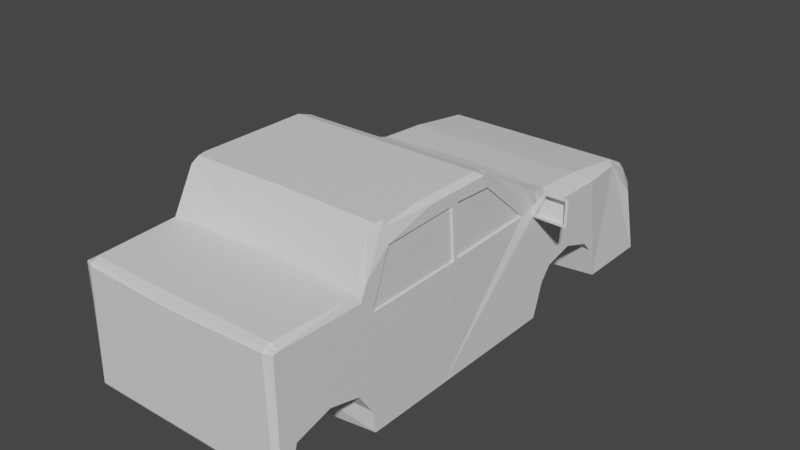 # Source: Sedan.blend  (saved by Blender 3.2.14; exported with 4.5.12 LTS)
import bpy
from mathutils import Matrix  # noqa: F401  (used for matrix-valued properties, if any)

bpy.ops.wm.read_factory_settings(use_empty=True)
scene = bpy.context.scene
scene.name = 'Scene'

# ---- collections
col_collection = bpy.data.collections.new('Collection'); scene.collection.children.link(col_collection)

# ---- materials (node trees are filled in below, after node groups)
mat_material = bpy.data.materials.new('Material')
mat_material.use_backface_culling = True
mat_material.use_transparent_shadow = False

# ---- material node trees
mat_material.use_nodes = True; mat_material.node_tree.nodes.clear()
_N = mat_material.node_tree.nodes; _L = mat_material.node_tree.links
n0 = _N.new('ShaderNodeBsdfPrincipled'); n0.name = 'Principled BSDF'; n0.location = (10, 300)
n0.distribution = 'GGX'
n0.subsurface_method = 'RANDOM_WALK_SKIN'
n0.inputs[3].default_value = 1.45
n0.inputs[27].default_value = (0.0, 0.0, 0.0, 1.0)
n0.inputs[28].default_value = 1.0
n1 = _N.new('ShaderNodeOutputMaterial'); n1.name = 'Material Output'; n1.location = (300, 300)
_L.new(n0.outputs[0], n1.inputs[0])
n1.is_active_output = True

# ---- world
world_world = bpy.data.worlds.new('World'); scene.world = world_world
world_world.use_nodes = True; world_world.node_tree.nodes.clear()
_N = world_world.node_tree.nodes; _L = world_world.node_tree.links
n0 = _N.new('ShaderNodeOutputWorld'); n0.name = 'World Output'; n0.location = (300, 300)
n1 = _N.new('ShaderNodeBackground'); n1.name = 'Background'; n1.location = (10, 300)
n1.inputs[0].default_value = (0.05088, 0.05088, 0.05088, 1.0)
_L.new(n1.outputs[0], n0.inputs[0])
n0.is_active_output = True
world_world.color = (0.05088, 0.05088, 0.05088)
world_world.use_sun_shadow = False
world_world.sun_shadow_jitter_overblur = 0.0

# ---- meshes
me_cube_003 = bpy.data.meshes.new('Cube.003')
me_cube_003.from_pydata([(0.0, -0.576, -1.0), (0.0, -5.045, 3.895), (0.0, 4.471, -1.0), (0.0, 7.064, 5.722), (3.913, 0.1226, -1.0), (3.615, -5.045, 3.895), (3.913, 10.59, 3.146), (3.763, 6.974, 5.652), (3.715, 2.954, 5.837), (0.0, 2.954, 5.837), (0.0, 11.09, 3.95), (0.0, 10.25, -1.0), (3.913, 10.85, 3.119), (3.64, 11.24, 3.835), (0.0, 12.5, 3.671), (0.0, 11.42, -1.0), (3.913, 11.19, -1.0), (3.487, 12.16, 3.671), (0.0, 14.76, 3.549), (0.0, 11.91, 0.757), (3.913, 12.26, 0.7716), (3.487, 14.76, 3.549), (0.0, 15.68, 3.457), (0.0, 14.93, 0.7424), (3.913, 15.35, 0.6406), (3.487, 15.68, 3.444), (0.0, 18.09, 3.19), (0.0, 15.67, -1.0), (3.913, 16.4, -1.0), (3.487, 18.09, 3.19), (0.0, 20.45, 1.806), (0.0, 20.69, -1.0), (3.223, 20.69, -1.0), (2.761, 20.45, 1.806), (0.0, 6.508, 5.837), (3.913, 10.59, 3.536), (0.0, 11.24, 3.835), (3.913, 10.97, 3.238), (0.0, 6.974, 5.652), (3.913, 6.088, 5.663), (3.55, 11.09, 3.95), (0.0, -1.348, 0.6887), (0.0, -0.4359, 4.026), (3.913, -0.8246, 0.6887), (0.0, -2.74, 0.9779), (3.629, 0.1779, 5.663), (3.913, -2.376, 0.9779), (0.0, -4.167, 0.5951), (3.786, -0.7596, 4.026), (0.0, 0.2295, 5.663), (3.913, -4.167, 0.5951), (0.0, -4.657, -1.0), (3.913, -4.657, -1.0), (0.0, -5.195, -0.4456), (3.742, -5.195, -0.4456), (3.715, 6.508, 5.837), (3.913, 4.471, -1.0), (3.913, 6.006, 5.663), (3.913, 10.36, -1.0), (4.38, 10.59, 4.079), (4.045, 10.53, 3.245), (4.28, 10.97, 3.881), (4.28, 10.85, 3.119), (5.132, 10.59, 4.079), (5.132, 10.59, 3.247), (5.233, 10.97, 3.881), (5.233, 10.85, 3.119), (3.829, 9.969, 3.33), (3.913, 7.11, 5.194), (3.913, 5.17, 3.305), (3.913, 5.119, 5.26), (3.75, 9.969, 3.33), (3.834, 5.17, 3.305), (3.834, 7.11, 5.194), (3.834, 5.008, 5.247), (3.913, 4.972, 3.283), (3.913, 4.76, 5.229), (3.913, 0.9489, 5.128), (3.913, 0.03014, 3.23), (3.85, 4.76, 5.229), (3.85, 4.972, 3.283), (3.85, 0.03014, 3.23), (3.85, 0.9489, 5.128), (3.629, 0.5791, 5.837), (3.913, 13.81, 1.048), (0.0, 13.4, 0.9194), (4.341, 10.59, 4.179), (4.341, 10.59, 3.146), (5.233, 10.59, 4.179), (5.233, 10.59, 3.146), (4.138, 10.59, 3.833), (3.913, 15.89, 0.2187), (3.913, 11.72, 0.2622), (3.913, 11.46, 0.6719), (3.913, -0.04961, -0.1557), (3.565, 7.064, 5.722), (3.913, 3.473, 5.663), (3.913, 6.672, 5.663), (0.0, 11.0, 3.88), (0.0, 0.6551, 5.837), (3.913, 6.818, 5.663), (3.756, 7.29, 5.62), (3.729, 17.9, 3.064), (3.913, 20.2, -1.0), (3.913, 14.34, 3.115), (3.913, 12.04, 3.147), (3.913, 15.63, 3.096), (3.913, 19.27, 1.667), (3.565, 20.04, 1.737), (3.913, -5.025, 2.393), (3.753, 0.8074, 5.663), (3.715, 0.9732, 5.837), (3.913, -4.984, -0.663), (3.913, -4.98, 3.804), (3.913, -0.2503, 4.354), (3.914, -5.044, 3.781), (3.812, 0.5553, 5.401), (3.913, -5.039, 3.454), (3.913, -0.6174, 3.765), (3.631, -4.783, 3.971), (0.0, -4.797, 3.97), (3.907, -4.771, 3.815), (0.0, -5.195, 3.658), (3.621, -5.195, 3.784), (3.722, -5.139, 3.782), (3.65, -5.175, 3.782), (3.652, 18.69, 2.747), (3.562, 19.02, 2.75), (3.642, 19.24, 2.408), (3.217, 19.69, 2.445), (3.348, 19.27, 2.746), (3.515, 19.52, 2.439), (3.501, 19.16, 2.755), (2.1, 19.76, 2.389), (2.766, 19.34, 2.69), (0.0, 20.45, 1.796), (1.174, 20.45, 1.806), (0.0, 19.36, 2.667), (0.0, 20.66, 1.102), (0.7949, 20.66, 1.109)], [], [(77, 78, 81, 82), (48, 42, 120, 119), (2, 56, 4, 0), (55, 34, 9, 99, 83, 111, 8), (36, 13, 17, 14), (6, 12, 62, 87), (56, 2, 11, 58), (17, 105, 104, 21), (13, 37, 105, 17), (58, 11, 15, 16), (20, 19, 85, 23, 24, 84), (16, 15, 19, 20, 92), (14, 17, 21, 18), (22, 25, 29, 26), (18, 21, 25, 22), (21, 104, 106, 25), (32, 108, 107), (102, 126, 29), (24, 23, 27, 28, 91), (28, 27, 31, 32, 103), (26, 29, 130, 134, 137), (55, 39, 97), (95, 3, 34, 55), (10, 40, 13, 36), (40, 95, 101, 13), (100, 101, 95, 55), (95, 40, 7), (3, 95, 7, 38), (45, 49, 42, 48), (83, 99, 49, 45), (0, 4, 94, 43, 41), (46, 115, 117, 50), (43, 113, 115, 46), (41, 43, 46, 44), (47, 50, 52, 51), (44, 46, 50, 47), (50, 117, 109, 52), (52, 109, 112), (51, 52, 112, 54, 53), (70, 69, 72, 74), (35, 37, 13, 101, 100), (12, 6, 56, 58), (61, 86, 88, 65), (12, 37, 61, 62), (37, 35, 86, 61), (35, 6, 90, 86), (88, 89, 66, 65), (87, 62, 66, 89), (62, 61, 65, 66), (6, 35, 67), (35, 100, 97, 68, 67), (75, 69, 70), (56, 67, 69), (71, 73, 74, 72), (69, 67, 71, 72), (68, 70, 74, 73), (67, 68, 73, 71), (75, 70, 76), (70, 39, 57, 76), (55, 8, 96, 57), (8, 111, 110, 96), (113, 118, 48, 121), (4, 56, 75, 78), (80, 79, 82, 81), (75, 76, 79, 80), (76, 77, 82, 79), (78, 75, 80, 81), (54, 123, 122, 53), (60, 59, 86, 90, 6, 87), (63, 64, 89, 88), (59, 63, 88, 86), (64, 60, 87, 89), (31, 138, 139, 136, 33, 32), (38, 7, 13, 98), (97, 100, 55), (98, 40, 10, 13), (13, 40, 7), (45, 48, 114, 116), (37, 12, 58), (56, 6, 67), (75, 56, 69), (105, 37, 58, 16, 93), (106, 104, 20, 84, 24), (103, 107, 102, 28), (102, 106, 24, 91, 28), (104, 105, 93, 16, 92, 20), (29, 132, 130), (29, 126, 127), (107, 103, 32), (29, 127, 132), (32, 33, 108), (97, 39, 70, 68), (57, 39, 55), (57, 96, 76), (76, 96, 77), (96, 110, 116, 77), (40, 98, 10), (48, 119, 121), (109, 117, 124, 125), (116, 114, 77), (110, 111, 83, 45), (109, 54, 112), (116, 110, 45), (114, 118, 113, 43, 94, 4, 78, 77), (117, 115, 124), (115, 113, 5), (118, 114, 48), (109, 125, 123, 54), (121, 119, 5, 113), (119, 120, 1, 5), (124, 115, 5), (122, 123, 5, 1), (125, 124, 5), (123, 125, 5), (128, 126, 102), (129, 133, 134, 130), (132, 127, 128, 131), (131, 128, 107, 108), (130, 132, 131, 129), (129, 131, 108, 33), (127, 126, 128), (128, 102, 107), (136, 133, 129, 33), (136, 135, 30), (137, 134, 133, 136, 30), (29, 25, 102), (25, 106, 102), (136, 139, 138, 135)])
_uv = me_cube_003.uv_layers.new(name='UVMap')
_uv.uv.foreach_set('vector', [0.613, 0.7411, 0.3857, 0.7354, 0.3857, 0.7354, 0.613, 0.7411, 0.3676, 0.6902, 0.6176, 0.6845, 0.6176, 0.7445, 0.3676, 0.7444, 0.125, 0.5, 0.375, 0.5, 0.375, 0.75, 0.125, 0.75, 0.3676, 0.5, 0.6176, 0.5, 0.6176, 0.625, 0.6176, 0.6654, 0.3676, 0.672, 0.3676, 0.6642, 0.3676, 0.625, 8.437e-05, 0.0331, 0.7429, 0.01399, 0.7356, 0.1867, 8.437e-05, 0.1867, 0.4641, 0.5, 0.4701, 0.5, 0.4701, 0.5, 0.4641, 0.5, 0.375, 0.5, 0.125, 0.5, 0.125, 0.5, 0.375, 0.5, 0.6203, 0.4945, 0.6165, 0.4816, 0.7018, 0.483, 0.7201, 0.4945, 0.5555, 0.4945, 0.5478, 0.4739, 0.5915, 0.4816, 0.5953, 0.4945, 0.375, 0.5, 0.125, 0.5, 0.125, 0.5, 0.375, 0.5, 0.5135, 0.7773, 0.329, 0.7616, 0.329, 0.8275, 0.329, 0.8955, 0.5135, 0.9141, 0.5135, 0.8457, 0.375, 0.5, 0.125, 0.5, 0.125, 0.5, 0.375, 0.5, 0.375, 0.5, 8.437e-05, 0.1867, 0.7356, 0.1867, 0.7312, 0.5722, 8.437e-05, 0.5722, 8.437e-05, 0.7302, 0.7356, 0.7302, 0.7327, 0.8651, 8.437e-05, 0.8651, 8.437e-05, 0.5722, 0.7009, 0.5722, 0.7053, 0.7302, 8.437e-05, 0.7302, 0.6026, 0.4945, 0.5843, 0.483, 0.6411, 0.4821, 0.6435, 0.4945, 0.5649, 0.3464, 0.5517, 0.4635, 0.5494, 0.4564, 0.6938, 0.4778, 0.6941, 0.4835, 0.6946, 0.4945, 0.5135, 0.4191, 0.329, 0.4236, 0.329, 0.3464, 0.5135, 0.3464, 0.5135, 0.3828, 0.375, 0.5, 0.125, 0.5, 0.125, 0.5, 0.375, 0.5, 0.375, 0.5, 8.437e-05, 0.8651, 0.7012, 0.8651, 0.7012, 0.891, 0.5829, 0.8952, 8.437e-05, 0.8984, 0.5223, 0.6493, 0.5037, 0.6415, 0.5296, 0.6415, 3.692e-05, 0.9638, 3.703e-05, 0.006772, 0.1364, 3.692e-05, 0.1364, 1.0, 0.00488, 8.437e-05, 0.6397, 8.458e-05, 0.6963, 0.01399, 8.437e-05, 0.0331, 0.5068, 0.7412, 0.5135, 0.5428, 0.5135, 0.5539, 0.5135, 0.748, 0.5125, 0.6677, 0.5304, 0.657, 0.5193, 0.6646, 0.4988, 0.6787, 0.6482, 0.5, 0.6482, 0.5, 0.6482, 0.5, 0.03531, 1.883e-05, 0.03531, 1.0, 1.926e-05, 1.0, 1.878e-05, 1.878e-05, 0.3676, 0.6799, 0.6176, 0.6728, 0.6176, 0.6845, 0.3676, 0.6902, 0.3676, 0.672, 0.6176, 0.6654, 0.6176, 0.6728, 0.3676, 0.6799, 0.329, 0.3464, 0.5135, 0.3464, 0.5135, 0.3838, 0.5135, 0.4212, 0.329, 0.4212, 0.1288, 0.434, 0.05379, 0.6377, 0.04953, 0.614, 0.04953, 0.4171, 0.1976, 0.4212, 0.08385, 0.638, 0.0807, 0.6377, 0.1288, 0.434, 0.329, 0.1744, 0.5135, 0.1976, 0.5135, 0.1288, 0.329, 0.1127, 0.125, 0.75, 0.375, 0.75, 0.375, 0.75, 0.125, 0.75, 0.125, 0.75, 0.375, 0.75, 0.375, 0.75, 0.125, 0.75, 0.04953, 0.4171, 0.03529, 0.6056, 0.03118, 0.5466, 0.02781, 0.3464, 0.02781, 0.3464, 0.01153, 0.4681, 0.01333, 0.3614, 0.125, 0.75, 0.375, 0.75, 0.375, 0.75, 0.375, 0.75, 0.125, 0.75, 0.4996, 0.5, 0.4215, 0.5, 0.4215, 0.5, 0.4996, 0.5, 0.6796, 0.5347, 0.6965, 0.5215, 0.7245, 0.5239, 0.5304, 0.657, 0.5125, 0.6677, 0.7148, 0.4868, 0.7031, 0.4881, 0.4321, 0.3464, 0.6929, 0.3464, 0.5238, 0.5, 0.5321, 0.5, 0.5321, 0.5, 0.5238, 0.5, 0.5135, 0.4868, 0.5135, 0.4921, 0.5297, 0.5206, 0.5297, 0.4868, 0.5238, 0.5, 0.5321, 0.5, 0.5321, 0.5, 0.5238, 0.5, 0.5321, 0.5, 0.4981, 0.5, 0.5151, 0.5, 0.5321, 0.5, 0.7031, 0.5338, 0.7031, 0.4881, 0.7148, 0.4868, 0.72, 0.5206, 0.4641, 0.5, 0.4701, 0.5, 0.4701, 0.5, 0.4641, 0.5, 0.4701, 0.5, 0.5238, 0.5, 0.5238, 0.5, 0.4701, 0.5, 0.7031, 0.4881, 0.7031, 0.5053, 0.6756, 0.5006, 0.7031, 0.5053, 0.5361, 0.6383, 0.5296, 0.6415, 0.549, 0.6208, 0.6756, 0.5115, 0.4565, 0.4911, 0.4631, 0.4978, 0.4569, 0.6239, 0.4321, 0.3464, 0.6756, 0.5006, 0.4631, 0.4978, 0.9857, 0.8466, 0.8591, 0.9559, 0.766, 0.9582, 0.7732, 0.8329, 0.4215, 0.5, 0.5052, 0.5, 0.5052, 0.5, 0.4215, 0.5, 0.5135, 0.549, 0.5135, 0.4608, 0.51, 0.4559, 0.51, 0.549, 0.4914, 0.5, 0.5776, 0.5, 0.5776, 0.5, 0.4914, 0.5, 0.4565, 0.4911, 0.4569, 0.6239, 0.4449, 0.6223, 0.4569, 0.6239, 0.5025, 0.6416, 0.5001, 0.6415, 0.4449, 0.6223, 0.5223, 0.6493, 0.3649, 0.6493, 0.3879, 0.6415, 0.5001, 0.6415, 0.3649, 0.6493, 0.2883, 0.6493, 0.2824, 0.6478, 0.3879, 0.6415, 0.1217, 0.6455, 0.233, 0.5963, 0.2258, 0.628, 0.1269, 0.6447, 0.2395, 0.3464, 0.4321, 0.3464, 0.4543, 0.4958, 0.2787, 0.4934, 0.9482, 0.7897, 0.9388, 0.9163, 0.77, 0.9118, 0.7726, 0.7874, 0.383, 0.5163, 0.5832, 0.5911, 0.5832, 0.5911, 0.383, 0.5163, 0.5967, 0.603, 0.613, 0.7411, 0.613, 0.7411, 0.5967, 0.603, 0.3857, 0.7354, 0.383, 0.5163, 0.383, 0.5163, 0.3857, 0.7354, 0.5919, 0.4357, 0.6398, 0.4357, 0.6383, 0.4951, 0.5919, 0.4951, 0.4707, 0.5, 0.5255, 0.5, 0.5321, 0.5, 0.5151, 0.5, 0.4981, 0.5, 0.4641, 0.5, 0.5255, 0.5, 0.4707, 0.5, 0.4641, 0.5, 0.5321, 0.5, 0.5255, 0.5, 0.5255, 0.5, 0.5321, 0.5, 0.5321, 0.5, 0.4707, 0.5, 0.4707, 0.5, 0.4641, 0.5, 0.4641, 0.5, 0.8162, 0.3319, 0.8224, 0.3319, 0.8225, 0.349, 0.8651, 0.3606, 0.8651, 0.3994, 0.8162, 0.3994, 0.0, 0.0, 0.0, 0.0, 0.0, 0.0, 0.0, 0.0, 0.5296, 0.6415, 0.5361, 0.6383, 0.5223, 0.6493, 0.0, 0.0, 0.6397, 8.458e-05, 0.00488, 8.437e-05, 0.0, 0.0, 0.0, 0.0, 0.6482, 0.5, 0.0, 0.0, 0.2575, 0.6493, 0.2258, 0.628, 0.2408, 0.625, 0.2666, 0.6339, 0.6436, 0.254, 0.6383, 0.2487, 0.6165, 0.1083, 0.4321, 0.3464, 0.7031, 0.4881, 0.6756, 0.5006, 0.4565, 0.4911, 0.4321, 0.3464, 0.4631, 0.4978, 0.5915, 0.4816, 0.5478, 0.4739, 0.5003, 0.3464, 0.5522, 0.3464, 0.5738, 0.4205, 0.6411, 0.4821, 0.5843, 0.483, 0.4922, 0.4249, 0.5606, 0.4372, 0.629, 0.4191, 0.5599, 0.3464, 0.5494, 0.4564, 0.5277, 0.4778, 0.5216, 0.3464, 0.6938, 0.4778, 0.6573, 0.4821, 0.6452, 0.4191, 0.6664, 0.3828, 0.6876, 0.3464, 0.7018, 0.483, 0.6165, 0.4816, 0.5987, 0.4205, 0.5772, 0.3464, 0.5935, 0.3857, 0.6097, 0.4249, 0.5285, 0.4945, 0.5327, 0.4889, 0.5334, 0.49, 0.5285, 0.4945, 0.528, 0.4835, 0.5322, 0.4878, 0.5494, 0.4564, 0.5599, 0.3464, 0.5649, 0.3464, 0.5285, 0.4945, 0.5322, 0.4878, 0.5327, 0.4889, 0.5649, 0.3464, 0.5541, 0.4707, 0.5517, 0.4635, 0.5296, 0.6415, 0.5037, 0.6415, 0.4608, 0.6237, 0.549, 0.6208, 0.5001, 0.6415, 0.5025, 0.6416, 0.5223, 0.6493, 0.5001, 0.6415, 0.3879, 0.6415, 0.4449, 0.6223, 0.4449, 0.6223, 0.3879, 0.6415, 0.2761, 0.6179, 0.3879, 0.6415, 0.2824, 0.6478, 0.2666, 0.6339, 0.2761, 0.6179, 0.6397, 8.458e-05, 0.0, 0.0, 0.00488, 8.437e-05, 0.2258, 0.628, 0.1301, 0.6473, 0.1269, 0.6447, 0.03118, 0.5466, 0.03529, 0.6056, 0.03366, 0.6272, 0.03256, 0.6285, 0.2666, 0.6339, 0.2408, 0.625, 0.2761, 0.6179, 0.2824, 0.6478, 0.2883, 0.6493, 0.273, 0.6493, 0.2575, 0.6493, 0.01153, 0.4681, 0.003985, 0.371, 0.01333, 0.3614, 0.2666, 0.6339, 0.2824, 0.6478, 0.2575, 0.6493, 0.2408, 0.625, 0.233, 0.5963, 0.1217, 0.6455, 0.1501, 0.5736, 0.1799, 0.4978, 0.2395, 0.3464, 0.2787, 0.4934, 0.2761, 0.6179, 0.04953, 0.614, 0.05379, 0.6377, 0.04953, 0.6367, 0.0807, 0.6377, 0.08385, 0.638, 0.07796, 0.6493, 0.233, 0.5963, 0.2408, 0.625, 0.2258, 0.628, 0.01153, 0.4681, 0.004862, 0.5179, 0.003985, 0.5181, 0.003985, 0.371, 0.1269, 0.6447, 0.1301, 0.6473, 0.1203, 0.6493, 0.1217, 0.6455, 0.3676, 0.7444, 0.6176, 0.7445, 0.6176, 0.75, 0.3676, 0.75, 0.04953, 0.6367, 0.05379, 0.6377, 0.04953, 0.6493, 0.6383, 0.4951, 0.6398, 0.4357, 0.6418, 0.4357, 0.6418, 0.4951, 0.03256, 0.6285, 0.03366, 0.6272, 0.03274, 0.6393, 0.003985, 0.5181, 0.004862, 0.5179, 0.003985, 0.5244, 0.5361, 0.4806, 0.528, 0.4835, 0.5277, 0.4778, 0.7012, 0.9153, 0.4629, 0.9195, 0.5829, 0.8952, 0.7012, 0.891, 0.5327, 0.4889, 0.5322, 0.4878, 0.5361, 0.4806, 0.5369, 0.4833, 0.5369, 0.4833, 0.5361, 0.4806, 0.5494, 0.4564, 0.5517, 0.4635, 0.5334, 0.49, 0.5327, 0.4889, 0.5369, 0.4833, 0.538, 0.4857, 0.538, 0.4857, 0.5369, 0.4833, 0.5517, 0.4635, 0.5541, 0.4707, 0.5322, 0.4878, 0.528, 0.4835, 0.5361, 0.4806, 0.5361, 0.4806, 0.5277, 0.4778, 0.5494, 0.4564, 0.2982, 0.9999, 0.4629, 0.9195, 0.7012, 0.9153, 0.7012, 0.9999, 0.8651, 0.3606, 0.8649, 0.3319, 0.8651, 0.3319, 8.437e-05, 0.8984, 0.5829, 0.8952, 0.4629, 0.9195, 0.2982, 0.9999, 8.437e-05, 0.9999, 0.6946, 0.4945, 0.6596, 0.4945, 0.6938, 0.4778, 0.6596, 0.4945, 0.6573, 0.4821, 0.6938, 0.4778, 0.8651, 0.3606, 0.8225, 0.349, 0.8224, 0.3319, 0.8649, 0.3319])
_ca = me_cube_003.color_attributes.new('Col', 'BYTE_COLOR', 'CORNER')
_ca.data.foreach_set('color', [1.0, 1.0, 1.0, 1.0, 1.0, 1.0, 1.0, 1.0, 1.0, 1.0, 1.0, 1.0, 1.0, 1.0, 1.0, 1.0, 1.0, 1.0, 1.0, 1.0, 1.0, 1.0, 1.0, 1.0, 1.0, 1.0, 1.0, 1.0, 1.0, 1.0, 1.0, 1.0, 1.0, 1.0, 1.0, 1.0, 1.0, 1.0, 1.0, 1.0, 1.0, 1.0, 1.0, 1.0, 1.0, 1.0, 1.0, 1.0, 1.0, 1.0, 1.0, 1.0, 1.0, 1.0, 1.0, 1.0, 1.0, 1.0, 1.0, 1.0, 1.0, 1.0, 1.0, 1.0, 1.0, 1.0, 1.0, 1.0, 1.0, 1.0, 1.0, 1.0, 1.0, 1.0, 1.0, 1.0, 1.0, 1.0, 1.0, 1.0, 1.0, 1.0, 1.0, 1.0, 1.0, 1.0, 1.0, 1.0, 1.0, 1.0, 1.0, 1.0, 1.0, 1.0, 1.0, 1.0, 1.0, 1.0, 1.0, 1.0, 1.0, 1.0, 1.0, 1.0, 1.0, 1.0, 1.0, 1.0, 1.0, 1.0, 1.0, 1.0, 1.0, 1.0, 1.0, 1.0, 1.0, 1.0, 1.0, 1.0, 1.0, 1.0, 1.0, 1.0, 1.0, 1.0, 1.0, 1.0, 1.0, 1.0, 1.0, 1.0, 1.0, 1.0, 1.0, 1.0, 1.0, 1.0, 1.0, 1.0, 1.0, 1.0, 1.0, 1.0, 1.0, 1.0, 1.0, 1.0, 1.0, 1.0, 1.0, 1.0, 1.0, 1.0, 1.0, 1.0, 1.0, 1.0, 1.0, 1.0, 1.0, 1.0, 1.0, 1.0, 1.0, 1.0, 1.0, 1.0, 1.0, 1.0, 1.0, 1.0, 1.0, 1.0, 1.0, 1.0, 1.0, 1.0, 1.0, 1.0, 1.0, 1.0, 1.0, 1.0, 1.0, 1.0, 1.0, 1.0, 1.0, 1.0, 1.0, 1.0, 1.0, 1.0, 1.0, 1.0, 1.0, 1.0, 1.0, 1.0, 1.0, 1.0, 1.0, 1.0, 1.0, 1.0, 1.0, 1.0, 1.0, 1.0, 1.0, 1.0, 1.0, 1.0, 1.0, 1.0, 1.0, 1.0, 1.0, 1.0, 1.0, 1.0, 1.0, 1.0, 1.0, 1.0, 1.0, 1.0, 1.0, 1.0, 1.0, 1.0, 1.0, 1.0, 1.0, 1.0, 1.0, 1.0, 1.0, 1.0, 1.0, 1.0, 1.0, 1.0, 1.0, 1.0, 1.0, 1.0, 1.0, 1.0, 1.0, 1.0, 1.0, 1.0, 1.0, 1.0, 1.0, 1.0, 1.0, 1.0, 1.0, 1.0, 1.0, 1.0, 1.0, 1.0, 1.0, 1.0, 1.0, 1.0, 1.0, 1.0, 1.0, 1.0, 1.0, 1.0, 1.0, 1.0, 1.0, 1.0, 1.0, 1.0, 1.0, 1.0, 1.0, 1.0, 1.0, 1.0, 1.0, 1.0, 1.0, 1.0, 1.0, 1.0, 1.0, 1.0, 1.0, 1.0, 1.0, 1.0, 1.0, 1.0, 1.0, 1.0, 1.0, 1.0, 1.0, 1.0, 1.0, 1.0, 1.0, 1.0, 1.0, 1.0, 1.0, 1.0, 1.0, 1.0, 1.0, 1.0, 1.0, 1.0, 1.0, 1.0, 1.0, 1.0, 1.0, 1.0, 1.0, 1.0, 1.0, 1.0, 1.0, 1.0, 1.0, 1.0, 1.0, 1.0, 1.0, 1.0, 1.0, 1.0, 1.0, 1.0, 1.0, 1.0, 1.0, 1.0, 1.0, 1.0, 1.0, 1.0, 1.0, 1.0, 1.0, 1.0, 1.0, 1.0, 1.0, 1.0, 1.0, 1.0, 1.0, 1.0, 1.0, 1.0, 1.0, 1.0, 1.0, 1.0, 1.0, 1.0, 1.0, 1.0, 1.0, 1.0, 1.0, 1.0, 1.0, 1.0, 1.0, 1.0, 1.0, 1.0, 1.0, 1.0, 1.0, 1.0, 1.0, 1.0, 1.0, 1.0, 1.0, 1.0, 1.0, 1.0, 1.0, 1.0, 1.0, 1.0, 1.0, 1.0, 1.0, 1.0, 1.0, 1.0, 1.0, 1.0, 1.0, 1.0, 1.0, 1.0, 1.0, 1.0, 1.0, 1.0, 1.0, 1.0, 1.0, 1.0, 1.0, 1.0, 1.0, 1.0, 1.0, 1.0, 1.0, 1.0, 1.0, 1.0, 1.0, 1.0, 1.0, 1.0, 1.0, 1.0, 1.0, 1.0, 1.0, 1.0, 1.0, 1.0, 1.0, 1.0, 1.0, 1.0, 1.0, 1.0, 1.0, 1.0, 1.0, 1.0, 1.0, 1.0, 1.0, 1.0, 1.0, 1.0, 1.0, 1.0, 1.0, 1.0, 1.0, 1.0, 1.0, 1.0, 1.0, 1.0, 1.0, 1.0, 1.0, 1.0, 1.0, 1.0, 1.0, 1.0, 1.0, 1.0, 1.0, 1.0, 1.0, 1.0, 1.0, 1.0, 1.0, 1.0, 1.0, 1.0, 1.0, 1.0, 1.0, 1.0, 1.0, 1.0, 1.0, 1.0, 1.0, 1.0, 1.0, 1.0, 1.0, 1.0, 1.0, 1.0, 1.0, 1.0, 1.0, 1.0, 1.0, 1.0, 1.0, 1.0, 1.0, 1.0, 1.0, 1.0, 1.0, 1.0, 1.0, 1.0, 1.0, 1.0, 1.0, 1.0, 1.0, 1.0, 1.0, 1.0, 1.0, 1.0, 1.0, 1.0, 1.0, 1.0, 1.0, 1.0, 1.0, 1.0, 1.0, 1.0, 1.0, 1.0, 1.0, 1.0, 1.0, 1.0, 1.0, 1.0, 1.0, 1.0, 1.0, 1.0, 1.0, 1.0, 1.0, 1.0, 1.0, 1.0, 1.0, 1.0, 1.0, 1.0, 1.0, 1.0, 1.0, 1.0, 1.0, 1.0, 1.0, 1.0, 1.0, 1.0, 1.0, 1.0, 1.0, 1.0, 1.0, 1.0, 1.0, 1.0, 1.0, 1.0, 1.0, 1.0, 1.0, 1.0, 1.0, 1.0, 1.0, 1.0, 1.0, 1.0, 1.0, 1.0, 1.0, 1.0, 1.0, 1.0, 1.0, 1.0, 1.0, 1.0, 1.0, 1.0, 1.0, 1.0, 1.0, 1.0, 1.0, 1.0, 1.0, 1.0, 1.0, 1.0, 1.0, 1.0, 1.0, 1.0, 1.0, 1.0, 1.0, 1.0, 1.0, 1.0, 1.0, 1.0, 1.0, 1.0, 1.0, 1.0, 1.0, 1.0, 1.0, 1.0, 1.0, 1.0, 1.0, 1.0, 1.0, 1.0, 1.0, 1.0, 1.0, 1.0, 1.0, 1.0, 1.0, 1.0, 1.0, 1.0, 1.0, 1.0, 1.0, 1.0, 1.0, 1.0, 1.0, 1.0, 1.0, 1.0, 1.0, 1.0, 1.0, 1.0, 1.0, 1.0, 1.0, 1.0, 1.0, 1.0, 1.0, 1.0, 1.0, 1.0, 1.0, 1.0, 1.0, 1.0, 1.0, 1.0, 1.0, 1.0, 1.0, 1.0, 1.0, 1.0, 1.0, 1.0, 1.0, 1.0, 1.0, 1.0, 1.0, 1.0, 1.0, 1.0, 1.0, 1.0, 1.0, 1.0, 1.0, 1.0, 1.0, 1.0, 1.0, 1.0, 1.0, 1.0, 1.0, 1.0, 1.0, 1.0, 1.0, 1.0, 1.0, 1.0, 1.0, 1.0, 1.0, 1.0, 1.0, 1.0, 1.0, 1.0, 1.0, 1.0, 1.0, 1.0, 1.0, 1.0, 1.0, 1.0, 1.0, 1.0, 1.0, 1.0, 1.0, 1.0, 1.0, 1.0, 1.0, 1.0, 1.0, 1.0, 1.0, 1.0, 1.0, 1.0, 1.0, 1.0, 1.0, 1.0, 1.0, 1.0, 1.0, 1.0, 1.0, 1.0, 1.0, 1.0, 1.0, 1.0, 1.0, 1.0, 1.0, 1.0, 1.0, 1.0, 1.0, 1.0, 1.0, 1.0, 1.0, 1.0, 1.0, 1.0, 1.0, 1.0, 1.0, 1.0, 1.0, 1.0, 1.0, 1.0, 1.0, 1.0, 1.0, 1.0, 1.0, 1.0, 1.0, 1.0, 1.0, 1.0, 1.0, 1.0, 1.0, 1.0, 1.0, 1.0, 1.0, 1.0, 1.0, 1.0, 1.0, 1.0, 1.0, 1.0, 1.0, 1.0, 1.0, 1.0, 1.0, 1.0, 1.0, 1.0, 1.0, 1.0, 1.0, 1.0, 1.0, 1.0, 1.0, 1.0, 1.0, 1.0, 1.0, 1.0, 1.0, 1.0, 1.0, 1.0, 1.0, 1.0, 1.0, 1.0, 1.0, 1.0, 1.0, 1.0, 1.0, 1.0, 1.0, 1.0, 1.0, 1.0, 1.0, 1.0, 1.0, 1.0, 1.0, 1.0, 1.0, 1.0, 1.0, 1.0, 1.0, 1.0, 1.0, 1.0, 1.0, 1.0, 1.0, 1.0, 1.0, 1.0, 1.0, 1.0, 1.0, 1.0, 1.0, 1.0, 1.0, 1.0, 1.0, 1.0, 1.0, 1.0, 1.0, 1.0, 1.0, 1.0, 1.0, 1.0, 1.0, 1.0, 1.0, 1.0, 1.0, 1.0, 1.0, 1.0, 1.0, 1.0, 1.0, 1.0, 1.0, 1.0, 1.0, 1.0, 1.0, 1.0, 1.0, 1.0, 1.0, 1.0, 1.0, 1.0, 1.0, 1.0, 1.0, 1.0, 1.0, 1.0, 1.0, 1.0, 1.0, 1.0, 1.0, 1.0, 1.0, 1.0, 1.0, 1.0, 1.0, 1.0, 1.0, 1.0, 1.0, 1.0, 1.0, 1.0, 1.0, 1.0, 1.0, 1.0, 1.0, 1.0, 1.0, 1.0, 1.0, 1.0, 1.0, 1.0, 1.0, 1.0, 1.0, 1.0, 1.0, 1.0, 1.0, 1.0, 1.0, 1.0, 1.0, 1.0, 1.0, 1.0, 1.0, 1.0, 1.0, 1.0, 1.0, 1.0, 1.0, 1.0, 1.0, 1.0, 1.0, 1.0, 1.0, 1.0, 1.0, 1.0, 1.0, 1.0, 1.0, 1.0, 1.0, 1.0, 1.0, 1.0, 1.0, 1.0, 1.0, 1.0, 1.0, 1.0, 1.0, 1.0, 1.0, 1.0, 1.0, 1.0, 1.0, 1.0, 1.0, 1.0, 1.0, 1.0, 1.0, 1.0, 1.0, 1.0, 1.0, 1.0, 1.0, 1.0, 1.0, 1.0, 1.0, 1.0, 1.0, 1.0, 1.0, 1.0, 1.0, 1.0, 1.0, 1.0, 1.0, 1.0, 1.0, 1.0, 1.0, 1.0, 1.0, 1.0, 1.0, 1.0, 1.0, 1.0, 1.0, 1.0, 1.0, 1.0, 1.0, 1.0, 1.0, 1.0, 1.0, 1.0, 1.0, 1.0, 1.0, 1.0, 1.0, 1.0, 1.0, 1.0, 1.0, 1.0, 1.0, 1.0, 1.0, 1.0, 1.0, 1.0, 1.0, 1.0, 1.0, 1.0, 1.0, 1.0, 1.0, 1.0, 1.0, 1.0, 1.0, 1.0, 1.0, 1.0, 1.0, 1.0, 1.0, 1.0, 1.0, 1.0, 1.0, 1.0, 1.0, 1.0, 1.0, 1.0, 1.0, 1.0, 1.0, 1.0, 1.0, 1.0, 1.0, 1.0, 1.0, 1.0, 1.0, 1.0, 1.0, 1.0, 1.0, 1.0, 1.0, 1.0, 1.0, 1.0, 1.0, 1.0, 1.0, 1.0, 1.0, 1.0, 1.0, 1.0, 1.0, 1.0, 1.0, 1.0, 1.0, 1.0, 1.0, 1.0, 1.0, 1.0, 1.0, 1.0, 1.0, 1.0, 1.0, 1.0, 1.0, 1.0, 1.0, 1.0, 1.0, 1.0, 1.0, 1.0, 1.0, 1.0, 1.0, 1.0, 1.0, 1.0, 1.0, 1.0, 1.0, 1.0, 1.0, 1.0, 1.0, 1.0, 1.0, 1.0, 1.0, 1.0, 1.0, 1.0, 1.0, 1.0, 1.0, 1.0, 1.0, 1.0, 1.0, 1.0, 1.0, 1.0, 1.0, 1.0, 1.0, 1.0, 1.0, 1.0, 1.0, 1.0, 1.0, 1.0, 1.0, 1.0, 1.0, 1.0, 1.0, 1.0, 1.0, 1.0, 1.0, 1.0, 1.0, 1.0, 1.0, 1.0, 1.0, 1.0, 1.0, 1.0, 1.0, 1.0, 1.0, 1.0, 1.0, 1.0, 1.0, 1.0, 1.0, 1.0, 1.0, 1.0, 1.0, 1.0, 1.0, 1.0, 1.0, 1.0, 1.0, 1.0, 1.0, 1.0, 1.0, 1.0, 1.0, 1.0, 1.0, 1.0, 1.0, 1.0, 1.0, 1.0, 1.0, 1.0, 1.0, 1.0, 1.0, 1.0, 1.0, 1.0, 1.0, 1.0, 1.0, 1.0, 1.0, 1.0, 1.0, 1.0, 1.0, 1.0, 1.0, 1.0, 1.0, 1.0, 1.0, 1.0, 1.0, 1.0, 1.0, 1.0, 1.0, 1.0, 1.0, 1.0, 1.0, 1.0, 1.0, 1.0, 1.0, 1.0, 1.0, 1.0, 1.0, 1.0, 1.0, 1.0, 1.0, 1.0, 1.0, 1.0, 1.0, 1.0, 1.0, 1.0, 1.0, 1.0, 1.0, 1.0, 1.0, 1.0, 1.0, 1.0, 1.0, 1.0, 1.0, 1.0, 1.0, 1.0, 1.0, 1.0, 1.0, 1.0, 1.0, 1.0, 1.0, 1.0, 1.0, 1.0, 1.0, 1.0, 1.0, 1.0, 1.0, 1.0, 1.0, 1.0, 1.0, 1.0, 1.0, 1.0, 1.0, 1.0, 1.0, 1.0, 1.0, 1.0, 1.0, 1.0, 1.0, 1.0, 1.0, 1.0, 1.0, 1.0, 1.0, 1.0, 1.0, 1.0, 1.0, 1.0, 1.0, 1.0, 1.0, 1.0, 1.0, 1.0, 1.0, 1.0, 1.0, 1.0, 1.0, 1.0, 1.0, 1.0, 1.0, 1.0, 1.0, 1.0, 1.0, 1.0, 1.0, 1.0, 1.0, 1.0, 1.0, 1.0, 1.0, 1.0, 1.0, 1.0, 1.0, 1.0, 1.0, 1.0, 1.0, 1.0, 1.0, 1.0, 1.0, 1.0, 1.0, 1.0, 1.0, 1.0, 1.0, 1.0, 1.0, 1.0, 1.0, 1.0, 1.0, 1.0, 1.0, 1.0, 1.0, 1.0, 1.0, 1.0, 1.0, 1.0, 1.0, 1.0, 1.0, 1.0, 1.0, 1.0, 1.0, 1.0, 1.0, 1.0, 1.0, 1.0, 1.0, 1.0, 1.0, 1.0, 1.0, 1.0, 1.0, 1.0, 1.0, 1.0, 1.0, 1.0, 1.0, 1.0, 1.0, 1.0, 1.0, 1.0, 1.0, 1.0, 1.0, 1.0, 1.0, 1.0, 1.0, 1.0, 1.0, 1.0, 1.0, 1.0, 1.0, 1.0, 1.0, 1.0, 1.0, 1.0, 1.0, 1.0, 1.0, 1.0, 1.0, 1.0, 1.0, 1.0, 1.0, 1.0, 1.0, 1.0, 1.0, 1.0, 1.0, 1.0, 1.0, 1.0, 1.0, 1.0, 1.0, 1.0, 1.0, 1.0, 1.0, 1.0, 1.0, 1.0, 1.0, 1.0, 1.0, 1.0, 1.0, 1.0, 1.0, 1.0, 1.0, 1.0, 1.0, 1.0, 1.0, 1.0, 1.0, 1.0, 1.0, 1.0, 1.0, 1.0, 1.0, 1.0, 1.0, 1.0, 1.0, 1.0, 1.0, 1.0, 1.0, 1.0, 1.0, 1.0, 1.0, 1.0, 1.0, 1.0, 1.0, 1.0, 1.0, 1.0, 1.0, 1.0, 1.0, 1.0, 1.0, 1.0, 1.0, 1.0, 1.0, 1.0, 1.0, 1.0, 1.0, 1.0, 1.0, 1.0, 1.0, 1.0, 1.0, 1.0, 1.0, 1.0, 1.0, 1.0, 1.0, 1.0, 1.0, 1.0, 1.0, 1.0, 1.0, 1.0, 1.0, 1.0, 1.0, 1.0, 1.0, 1.0, 1.0, 1.0, 1.0, 1.0, 1.0, 1.0, 1.0, 1.0, 1.0, 1.0, 1.0, 1.0, 1.0, 1.0, 1.0, 1.0, 1.0, 1.0, 1.0, 1.0, 1.0, 1.0, 1.0, 1.0, 1.0, 1.0, 1.0, 1.0, 1.0, 1.0, 1.0, 1.0, 1.0, 1.0, 1.0, 1.0, 1.0, 1.0, 1.0, 1.0, 1.0, 1.0, 1.0, 1.0, 1.0, 1.0, 1.0, 1.0, 1.0, 1.0, 1.0, 1.0, 1.0, 1.0, 1.0, 1.0, 1.0, 1.0, 1.0, 1.0, 1.0, 1.0, 1.0, 1.0, 1.0, 1.0, 1.0, 1.0, 1.0, 1.0, 1.0, 1.0, 1.0, 1.0, 1.0, 1.0, 1.0, 1.0, 1.0, 1.0, 1.0, 1.0, 1.0, 1.0, 1.0, 1.0, 1.0, 1.0, 1.0, 1.0, 1.0, 1.0, 1.0, 1.0, 1.0, 1.0, 1.0, 1.0, 1.0, 1.0, 1.0, 1.0, 1.0, 1.0, 1.0, 1.0, 1.0, 1.0, 1.0, 1.0, 1.0, 1.0, 1.0, 1.0, 1.0, 1.0, 1.0, 1.0, 1.0, 1.0, 1.0, 1.0, 1.0, 1.0, 1.0, 1.0, 1.0, 1.0, 1.0, 1.0, 1.0, 1.0, 1.0, 1.0, 1.0, 1.0, 1.0, 1.0, 1.0, 1.0, 1.0, 1.0, 1.0, 1.0, 1.0, 1.0, 1.0, 1.0, 1.0, 1.0, 1.0, 1.0, 1.0, 1.0, 1.0, 1.0, 1.0, 1.0, 1.0, 1.0, 1.0, 1.0, 1.0, 1.0, 1.0, 1.0, 1.0, 1.0, 1.0, 1.0, 1.0, 1.0, 1.0, 1.0, 1.0, 1.0, 1.0, 1.0, 1.0, 1.0, 1.0, 1.0, 1.0, 1.0, 1.0, 1.0, 1.0, 1.0, 1.0, 1.0, 1.0, 1.0, 1.0, 1.0, 1.0, 1.0, 1.0, 1.0, 1.0, 1.0, 1.0, 1.0, 1.0, 1.0, 1.0, 1.0, 1.0, 1.0, 1.0, 1.0, 1.0, 1.0, 1.0, 1.0, 1.0, 1.0, 1.0, 1.0, 1.0, 1.0, 1.0, 1.0, 1.0, 1.0, 1.0, 1.0, 1.0, 1.0, 1.0, 1.0, 1.0, 1.0, 1.0, 1.0, 1.0, 1.0, 1.0, 1.0, 1.0, 1.0, 1.0, 1.0, 1.0, 1.0, 1.0, 1.0, 1.0, 1.0, 1.0, 1.0, 1.0, 1.0, 1.0, 1.0, 1.0, 1.0, 1.0, 1.0, 1.0, 1.0, 1.0, 1.0, 1.0, 1.0, 1.0, 1.0, 1.0, 1.0, 1.0, 1.0, 1.0, 1.0, 1.0, 1.0, 1.0, 1.0, 1.0, 1.0, 1.0, 1.0, 1.0, 1.0, 1.0, 1.0, 1.0, 1.0, 1.0, 1.0, 1.0, 1.0, 1.0, 1.0, 1.0, 1.0, 1.0, 1.0, 1.0, 1.0, 1.0, 1.0, 1.0, 1.0, 1.0, 1.0, 1.0, 1.0, 1.0, 1.0, 1.0, 1.0, 1.0, 1.0, 1.0, 1.0, 1.0, 1.0, 1.0, 1.0, 1.0, 1.0, 1.0, 1.0, 1.0, 1.0, 1.0, 1.0, 1.0, 1.0, 1.0, 1.0, 1.0, 1.0, 1.0, 1.0, 1.0, 1.0, 1.0, 1.0, 1.0, 1.0, 1.0, 1.0, 1.0, 1.0, 1.0, 1.0, 1.0, 1.0, 1.0, 1.0, 1.0, 1.0, 1.0, 1.0, 1.0, 1.0, 1.0, 1.0, 1.0, 1.0, 1.0, 1.0, 1.0, 1.0, 1.0, 1.0, 1.0, 1.0, 1.0, 1.0, 1.0, 1.0, 1.0, 1.0, 1.0, 1.0, 1.0, 1.0, 1.0, 1.0, 1.0, 1.0, 1.0, 1.0, 1.0, 1.0, 1.0, 1.0, 1.0, 1.0, 1.0, 1.0, 1.0, 1.0, 1.0, 1.0, 1.0, 1.0, 1.0, 1.0, 1.0, 1.0, 1.0, 1.0, 1.0, 1.0, 1.0, 1.0, 1.0, 1.0, 1.0, 1.0, 1.0, 1.0, 1.0, 1.0, 1.0, 1.0, 1.0, 1.0, 1.0, 1.0, 1.0, 1.0, 1.0, 1.0, 1.0, 1.0, 1.0, 1.0, 1.0, 1.0, 1.0, 1.0, 1.0, 1.0, 1.0, 1.0, 1.0, 1.0, 1.0, 1.0, 1.0, 1.0, 1.0, 1.0, 1.0, 1.0, 1.0, 1.0, 1.0, 1.0])
me_cube_003.materials.append(mat_material)
me_cube_003.use_remesh_fix_poles = True
me_cube_003.use_remesh_preserve_attributes = False
me_cube_003.use_mirror_vertex_groups = False
me_cube_003.update()

# ---- objects
ob_car = bpy.data.objects.new('car', me_cube_003)

# ---- transforms, parenting, visibility, modifiers, constraints
ob_car.location = (-0.08546, -2.252, 0.0)
ob_car.scale = (-0.9492, 0.7255, 0.9492)
ob_car.lineart.crease_threshold = 0.0
_m = ob_car.modifiers.new('Mirror', 'MIRROR')
_m.use_clip = True

# ---- collection membership
scene.collection.objects.link(ob_car)

# ---- scene / render settings (as saved in the file)
scene.frame_start = 1; scene.frame_end = 250; scene.frame_set(1)
scene.render.engine = 'BLENDER_EEVEE_NEXT'
scene.cycles.use_denoising = False
scene.cycles.samples = 128
scene.cycles.sampling_pattern = 'TABULATED_SOBOL'
scene.cycles.use_adaptive_sampling = False
scene.cycles.use_light_tree = False
scene.view_settings.view_transform = 'Filmic'
bpy.context.view_layer.update()

# ---- added for rendering (the .blend has no active camera and no usable light): camera, sun
cam_auto = bpy.data.cameras.new('AutoCamera')
cam_auto.lens = 50.0
cam_auto.sensor_width = 36.0
cam_auto.clip_end = 1000.0
ob_auto_camera = bpy.data.objects.new('AutoCamera', cam_auto)
scene.collection.objects.link(ob_auto_camera)
ob_auto_camera.location = (20.4689, -21.296, 18.7393)
ob_auto_camera.rotation_euler = (1.09748, -7.21219e-08, 0.694738)
scene.camera = ob_auto_camera
light_auto_sun = bpy.data.lights.new('AutoSun', 'SUN')
light_auto_sun.energy = 3.0
light_auto_sun.angle = 0.0523599
ob_auto_sun = bpy.data.objects.new('AutoSun', light_auto_sun)
scene.collection.objects.link(ob_auto_sun)
ob_auto_sun.rotation_euler = (0.872665, 0.174533, 0.523599)
bpy.context.view_layer.update()
